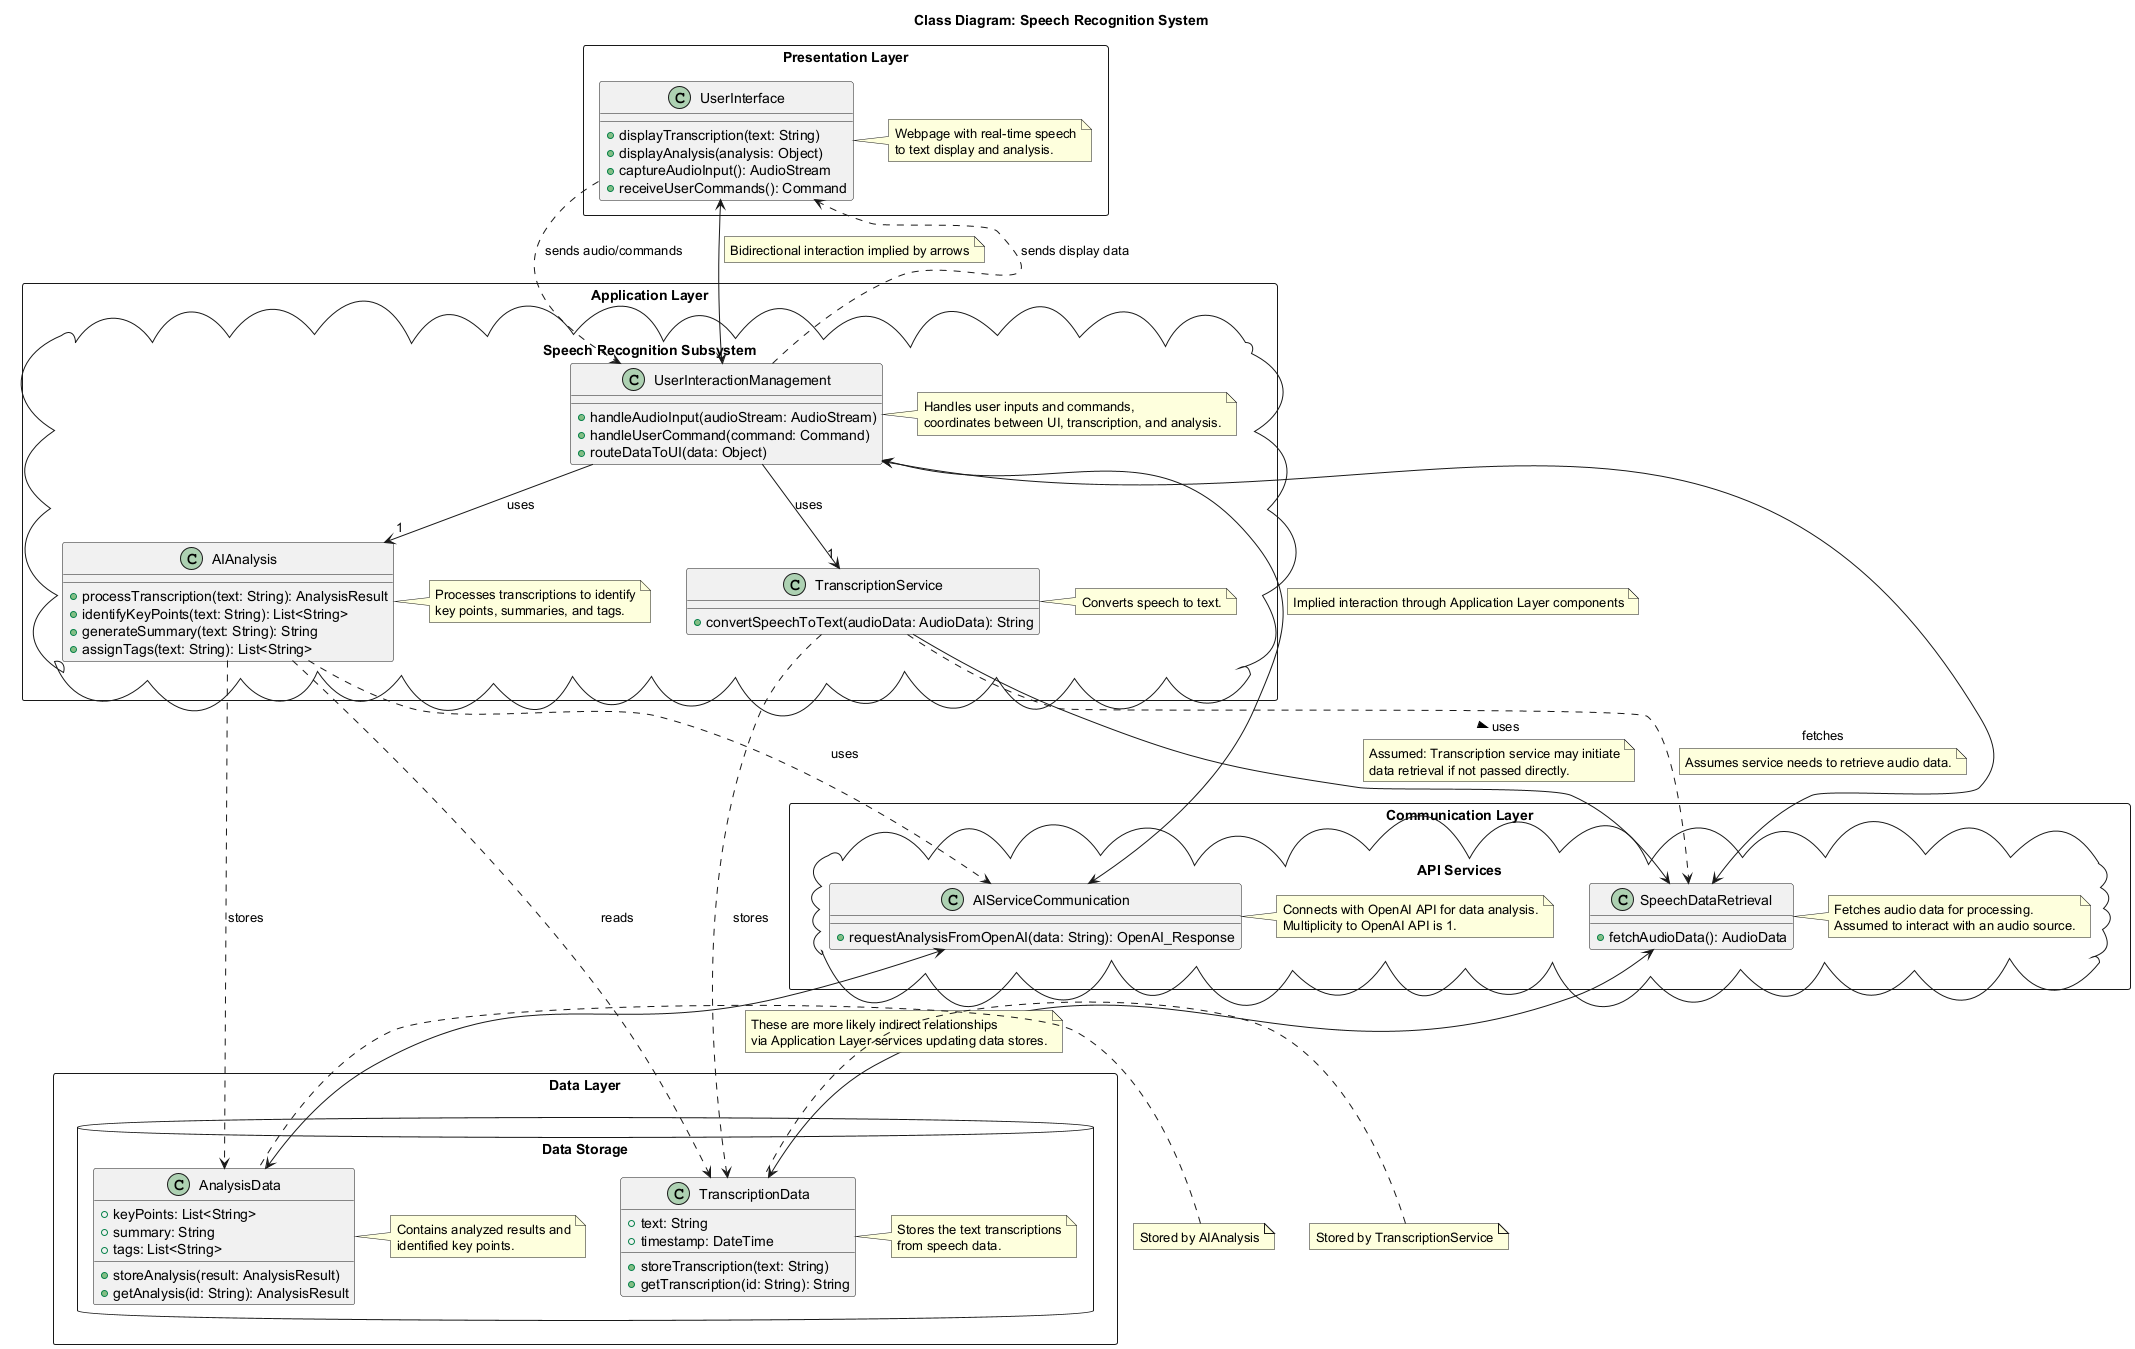

The diagram above was rendered by PlantUML. Its source (embedded in the PNG):
@startuml
title Class Diagram: Speech Recognition System

package "Presentation Layer" <<Rectangle>> {
    class UserInterface {
        + displayTranscription(text: String)
        + displayAnalysis(analysis: Object)
        + captureAudioInput(): AudioStream
        + receiveUserCommands(): Command
    }
    note right of UserInterface : Webpage with real-time speech\nto text display and analysis.
}

package "Application Layer" <<Rectangle>> {
    package "Speech Recognition Subsystem" <<Cloud>> {
        class UserInteractionManagement {
            + handleAudioInput(audioStream: AudioStream)
            + handleUserCommand(command: Command)
            + routeDataToUI(data: Object)
        }
        note right of UserInteractionManagement : Handles user inputs and commands,\ncoordinates between UI, transcription, and analysis.

        class TranscriptionService {
            + convertSpeechToText(audioData: AudioData): String
        }
        note right of TranscriptionService : Converts speech to text.

        class AIAnalysis {
            + processTranscription(text: String): AnalysisResult
            + identifyKeyPoints(text: String): List<String>
            + generateSummary(text: String): String
            + assignTags(text: String): List<String>
        }
        note right of AIAnalysis : Processes transcriptions to identify\nkey points, summaries, and tags.
    }
}

package "Communication Layer" <<Rectangle>> {
    package "API Services" <<Cloud>> {
        class SpeechDataRetrieval {
            + fetchAudioData(): AudioData
        }
        note right of SpeechDataRetrieval : Fetches audio data for processing.\nAssumed to interact with an audio source.

        class AIServiceCommunication {
            + requestAnalysisFromOpenAI(data: String): OpenAI_Response
        }
        note right of AIServiceCommunication : Connects with OpenAI API for data analysis.\nMultiplicity to OpenAI API is 1.
    }
}

package "Data Layer" <<Rectangle>> {
    package "Data Storage" <<Database>> {
        class TranscriptionData {
            + text: String
            + timestamp: DateTime
            + storeTranscription(text: String)
            + getTranscription(id: String): String
        }
        note right of TranscriptionData : Stores the text transcriptions\nfrom speech data.

        class AnalysisData {
            + keyPoints: List<String>
            + summary: String
            + tags: List<String>
            + storeAnalysis(result: AnalysisResult)
            + getAnalysis(id: String): AnalysisResult
        }
        note right of AnalysisData : Contains analyzed results and\nidentified key points.
    }
}

' Relationships
UserInterface ..> UserInteractionManagement : sends audio/commands
UserInteractionManagement ..> UserInterface : sends display data

UserInteractionManagement --> "1" TranscriptionService : uses
UserInteractionManagement --> "1" AIAnalysis : uses

TranscriptionService ..> SpeechDataRetrieval : fetches
note on link: Assumes service needs to retrieve audio data.
TranscriptionService ..> TranscriptionData : stores

AIAnalysis ..> TranscriptionData : reads
AIAnalysis ..> AIServiceCommunication : uses
AIAnalysis ..> AnalysisData : stores

' Relationships showing data flow as per arrows in diagram
UserInterface <-down-> UserInteractionManagement
note on link: Bidirectional interaction implied by arrows

UserInteractionManagement <-down-> SpeechDataRetrieval
UserInteractionManagement <-down-> AIServiceCommunication
note on link: Implied interaction through Application Layer components

SpeechDataRetrieval <-down-> TranscriptionData
AIServiceCommunication <-down-> AnalysisData
note on link: These are more likely indirect relationships\nvia Application Layer services updating data stores.
note left of TranscriptionData: Stored by TranscriptionService
note left of AnalysisData: Stored by AIAnalysis

' More precise relationships based on responsibilities
TranscriptionService --> SpeechDataRetrieval : uses >
note on link
  Assumed: Transcription service may initiate
  data retrieval if not passed directly.
end note

@enduml